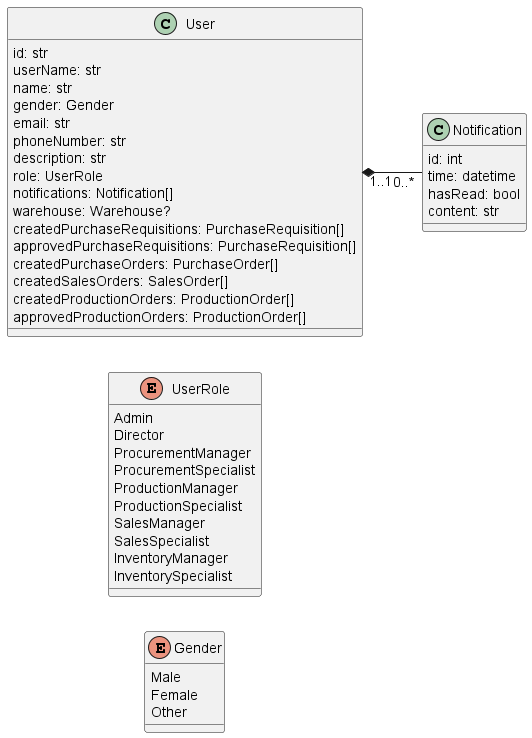

The diagram above was rendered by PlantUML. Its source (embedded in the PNG):
@startuml admin
left to right direction

enum Gender {
    Male
    Female
    Other
}

enum UserRole {
    Admin
    Director
    ProcurementManager
    ProcurementSpecialist
    ProductionManager
    ProductionSpecialist
    SalesManager
    SalesSpecialist
    InventoryManager
    InventorySpecialist
}

class User {
    id: str
    userName: str
    name: str
    gender: Gender
    email: str
    phoneNumber: str
    description: str
    role: UserRole
    notifications: Notification[]
    warehouse: Warehouse?
    createdPurchaseRequisitions: PurchaseRequisition[]
    approvedPurchaseRequisitions: PurchaseRequisition[]
    createdPurchaseOrders: PurchaseOrder[]
    createdSalesOrders: SalesOrder[]
    createdProductionOrders: ProductionOrder[]
    approvedProductionOrders: ProductionOrder[]
}

class Notification {
    id: int
    time: datetime
    hasRead: bool
    content: str
}
User "1..1" *-- "0..*" Notification
@enduml